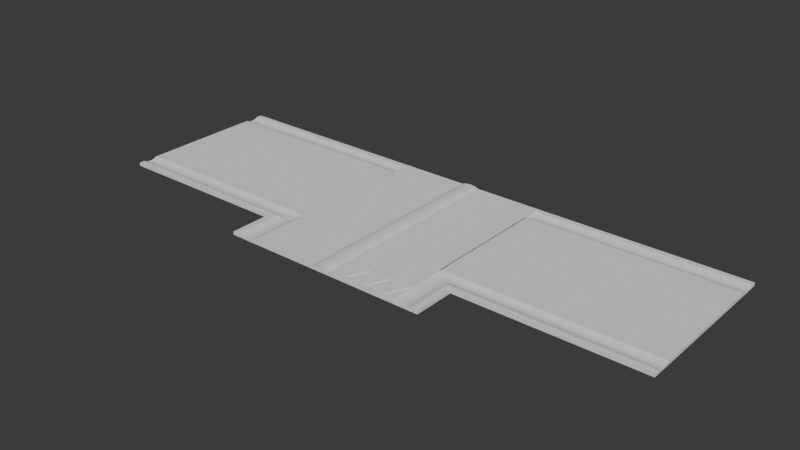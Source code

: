 # Source: HaaientandenModel.blend  (saved by Blender 4.2.66; exported with 4.5.12 LTS)
import bpy
from mathutils import Matrix  # noqa: F401  (used for matrix-valued properties, if any)

bpy.ops.wm.read_factory_settings(use_empty=True)
scene = bpy.context.scene
scene.name = 'Scene'

# ---- collections
col_collection = bpy.data.collections.new('Collection'); scene.collection.children.link(col_collection)

# ---- node groups
ng_smooth_by_angle = bpy.data.node_groups.new('Smooth by Angle', 'GeometryNodeTree')
_s = ng_smooth_by_angle.interface.new_socket(name='Mesh', in_out='OUTPUT', socket_type='NodeSocketGeometry')
_s = ng_smooth_by_angle.interface.new_socket(name='Mesh', in_out='INPUT', socket_type='NodeSocketGeometry')
_s = ng_smooth_by_angle.interface.new_socket(name='Angle', in_out='INPUT', socket_type='NodeSocketFloat')
_s.subtype = 'ANGLE'
_s.default_value = 0.5236
_s.min_value = 0.0
_s.max_value = 3.142
_s.description = 'Maximum face angle for smooth edges'
_s = ng_smooth_by_angle.interface.new_socket(name='Ignore Sharpness', in_out='INPUT', socket_type='NodeSocketBool')
_s.force_non_field = True
ng_smooth_by_angle.description = 'Set the sharpness of mesh edges based on the angle between the neighboring faces'
ng_smooth_by_angle.is_modifier = True
_N = ng_smooth_by_angle.nodes; _L = ng_smooth_by_angle.links
n0 = _N.new('GeometryNodeSetShadeSmooth'); n0.name = 'Set Shade Smooth'; n0.location = (120, -80)
n0.domain = 'EDGE'
n1 = _N.new('GeometryNodeSetShadeSmooth'); n1.name = 'Set Shade Smooth.001'; n1.location = (300, -80)
n2 = _N.new('NodeGroupOutput'); n2.name = 'Group Output'; n2.location = (480, -80)
n3 = _N.new('GeometryNodeInputMeshEdgeAngle'); n3.name = 'Edge Angle'; n3.location = (-440, -240)
n4 = _N.new('NodeGroupInput'); n4.name = 'Group Input'; n4.location = (-80, -80)
n5 = _N.new('GeometryNodeInputEdgeSmooth'); n5.name = 'Is Edge Smooth'; n5.location = (-260, -120)
n6 = _N.new('GeometryNodeInputShadeSmooth'); n6.name = 'Is Shade Smooth'; n6.location = (-440, -397)
n7 = _N.new('FunctionNodeCompare'); n7.name = 'Compare'; n7.location = (-260, -260)
n7.operation = 'LESS_EQUAL'
n7.inputs[6].default_value = (0.0, 0.0, 0.0, 0.0)
n7.inputs[7].default_value = (0.0, 0.0, 0.0, 0.0)
n8 = _N.new('FunctionNodeBooleanMath'); n8.name = 'Boolean Math.001'; n8.location = (-80, -260)
n9 = _N.new('NodeGroupInput'); n9.name = 'Group Input.001'; n9.location = (-440, -329)
n10 = _N.new('NodeGroupInput'); n10.name = 'Group Input.002'; n10.location = (-259, -189)
n11 = _N.new('FunctionNodeBooleanMath'); n11.name = 'Boolean Math'; n11.location = (-80, -149)
n11.operation = 'OR'
n12 = _N.new('FunctionNodeBooleanMath'); n12.name = 'Boolean Math.002'; n12.location = (-260, -380)
n12.operation = 'OR'
n13 = _N.new('NodeGroupInput'); n13.name = 'Group Input.003'; n13.location = (-440, -460)
_L.new(n3.outputs[0], n7.inputs[0])
_L.new(n1.outputs[0], n2.inputs[0])
_L.new(n9.outputs[1], n7.inputs[1])
_L.new(n7.outputs[0], n8.inputs[0])
_L.new(n4.outputs[0], n0.inputs[0])
_L.new(n0.outputs[0], n1.inputs[0])
_L.new(n8.outputs[0], n0.inputs[2])
_L.new(n10.outputs[2], n11.inputs[1])
_L.new(n5.outputs[0], n11.inputs[0])
_L.new(n11.outputs[0], n0.inputs[1])
_L.new(n13.outputs[2], n12.inputs[1])
_L.new(n6.outputs[0], n12.inputs[0])
_L.new(n12.outputs[0], n8.inputs[1])
n2.is_active_output = True
ng_smooth_by_angle_002 = bpy.data.node_groups.new('Smooth by Angle.002', 'GeometryNodeTree')
_s = ng_smooth_by_angle_002.interface.new_socket(name='Mesh', in_out='OUTPUT', socket_type='NodeSocketGeometry')
_s = ng_smooth_by_angle_002.interface.new_socket(name='Mesh', in_out='INPUT', socket_type='NodeSocketGeometry')
_s = ng_smooth_by_angle_002.interface.new_socket(name='Angle', in_out='INPUT', socket_type='NodeSocketFloat')
_s.subtype = 'ANGLE'
_s.default_value = 0.5236
_s.min_value = 0.0
_s.max_value = 3.142
_s.description = 'Maximum face angle for smooth edges'
_s = ng_smooth_by_angle_002.interface.new_socket(name='Ignore Sharpness', in_out='INPUT', socket_type='NodeSocketBool')
_s.force_non_field = True
ng_smooth_by_angle_002.description = 'Set the sharpness of mesh edges based on the angle between the neighboring faces'
ng_smooth_by_angle_002.is_modifier = True
_N = ng_smooth_by_angle_002.nodes; _L = ng_smooth_by_angle_002.links
n0 = _N.new('GeometryNodeSetShadeSmooth'); n0.name = 'Set Shade Smooth'; n0.location = (120, -80)
n0.domain = 'EDGE'
n1 = _N.new('GeometryNodeSetShadeSmooth'); n1.name = 'Set Shade Smooth.001'; n1.location = (300, -80)
n2 = _N.new('NodeGroupOutput'); n2.name = 'Group Output'; n2.location = (480, -80)
n3 = _N.new('GeometryNodeInputMeshEdgeAngle'); n3.name = 'Edge Angle'; n3.location = (-440, -240)
n4 = _N.new('NodeGroupInput'); n4.name = 'Group Input'; n4.location = (-80, -80)
n5 = _N.new('GeometryNodeInputEdgeSmooth'); n5.name = 'Is Edge Smooth'; n5.location = (-260, -120)
n6 = _N.new('GeometryNodeInputShadeSmooth'); n6.name = 'Is Shade Smooth'; n6.location = (-440, -397)
n7 = _N.new('FunctionNodeCompare'); n7.name = 'Compare'; n7.location = (-260, -260)
n7.operation = 'LESS_EQUAL'
n7.inputs[6].default_value = (0.0, 0.0, 0.0, 0.0)
n7.inputs[7].default_value = (0.0, 0.0, 0.0, 0.0)
n8 = _N.new('FunctionNodeBooleanMath'); n8.name = 'Boolean Math.001'; n8.location = (-80, -260)
n9 = _N.new('NodeGroupInput'); n9.name = 'Group Input.001'; n9.location = (-440, -329)
n10 = _N.new('NodeGroupInput'); n10.name = 'Group Input.002'; n10.location = (-259, -189)
n11 = _N.new('FunctionNodeBooleanMath'); n11.name = 'Boolean Math'; n11.location = (-80, -149)
n11.operation = 'OR'
n12 = _N.new('FunctionNodeBooleanMath'); n12.name = 'Boolean Math.002'; n12.location = (-260, -380)
n12.operation = 'OR'
n13 = _N.new('NodeGroupInput'); n13.name = 'Group Input.003'; n13.location = (-440, -460)
_L.new(n3.outputs[0], n7.inputs[0])
_L.new(n1.outputs[0], n2.inputs[0])
_L.new(n9.outputs[1], n7.inputs[1])
_L.new(n7.outputs[0], n8.inputs[0])
_L.new(n4.outputs[0], n0.inputs[0])
_L.new(n0.outputs[0], n1.inputs[0])
_L.new(n8.outputs[0], n0.inputs[2])
_L.new(n10.outputs[2], n11.inputs[1])
_L.new(n5.outputs[0], n11.inputs[0])
_L.new(n11.outputs[0], n0.inputs[1])
_L.new(n13.outputs[2], n12.inputs[1])
_L.new(n6.outputs[0], n12.inputs[0])
_L.new(n12.outputs[0], n8.inputs[1])
n2.is_active_output = True
ng_smooth_by_angle_001 = bpy.data.node_groups.new('Smooth by Angle.001', 'GeometryNodeTree')
_s = ng_smooth_by_angle_001.interface.new_socket(name='Mesh', in_out='OUTPUT', socket_type='NodeSocketGeometry')
_s = ng_smooth_by_angle_001.interface.new_socket(name='Mesh', in_out='INPUT', socket_type='NodeSocketGeometry')
_s = ng_smooth_by_angle_001.interface.new_socket(name='Angle', in_out='INPUT', socket_type='NodeSocketFloat')
_s.subtype = 'ANGLE'
_s.default_value = 0.5236
_s.min_value = 0.0
_s.max_value = 3.142
_s.description = 'Maximum face angle for smooth edges'
_s = ng_smooth_by_angle_001.interface.new_socket(name='Ignore Sharpness', in_out='INPUT', socket_type='NodeSocketBool')
_s.force_non_field = True
ng_smooth_by_angle_001.description = 'Set the sharpness of mesh edges based on the angle between the neighboring faces'
ng_smooth_by_angle_001.is_modifier = True
_N = ng_smooth_by_angle_001.nodes; _L = ng_smooth_by_angle_001.links
n0 = _N.new('GeometryNodeSetShadeSmooth'); n0.name = 'Set Shade Smooth'; n0.location = (120, -80)
n0.domain = 'EDGE'
n1 = _N.new('GeometryNodeSetShadeSmooth'); n1.name = 'Set Shade Smooth.001'; n1.location = (300, -80)
n2 = _N.new('NodeGroupOutput'); n2.name = 'Group Output'; n2.location = (480, -80)
n3 = _N.new('GeometryNodeInputMeshEdgeAngle'); n3.name = 'Edge Angle'; n3.location = (-440, -240)
n4 = _N.new('NodeGroupInput'); n4.name = 'Group Input'; n4.location = (-80, -80)
n5 = _N.new('GeometryNodeInputEdgeSmooth'); n5.name = 'Is Edge Smooth'; n5.location = (-260, -120)
n6 = _N.new('GeometryNodeInputShadeSmooth'); n6.name = 'Is Shade Smooth'; n6.location = (-440, -397)
n7 = _N.new('FunctionNodeCompare'); n7.name = 'Compare'; n7.location = (-260, -260)
n7.operation = 'LESS_EQUAL'
n7.inputs[6].default_value = (0.0, 0.0, 0.0, 0.0)
n7.inputs[7].default_value = (0.0, 0.0, 0.0, 0.0)
n8 = _N.new('FunctionNodeBooleanMath'); n8.name = 'Boolean Math.001'; n8.location = (-80, -260)
n9 = _N.new('NodeGroupInput'); n9.name = 'Group Input.001'; n9.location = (-440, -329)
n10 = _N.new('NodeGroupInput'); n10.name = 'Group Input.002'; n10.location = (-259, -189)
n11 = _N.new('FunctionNodeBooleanMath'); n11.name = 'Boolean Math'; n11.location = (-80, -149)
n11.operation = 'OR'
n12 = _N.new('FunctionNodeBooleanMath'); n12.name = 'Boolean Math.002'; n12.location = (-260, -380)
n12.operation = 'OR'
n13 = _N.new('NodeGroupInput'); n13.name = 'Group Input.003'; n13.location = (-440, -460)
_L.new(n3.outputs[0], n7.inputs[0])
_L.new(n1.outputs[0], n2.inputs[0])
_L.new(n9.outputs[1], n7.inputs[1])
_L.new(n7.outputs[0], n8.inputs[0])
_L.new(n4.outputs[0], n0.inputs[0])
_L.new(n0.outputs[0], n1.inputs[0])
_L.new(n8.outputs[0], n0.inputs[2])
_L.new(n10.outputs[2], n11.inputs[1])
_L.new(n5.outputs[0], n11.inputs[0])
_L.new(n11.outputs[0], n0.inputs[1])
_L.new(n13.outputs[2], n12.inputs[1])
_L.new(n6.outputs[0], n12.inputs[0])
_L.new(n12.outputs[0], n8.inputs[1])
n2.is_active_output = True
ng_smooth_by_angle_003 = bpy.data.node_groups.new('Smooth by Angle.003', 'GeometryNodeTree')
_s = ng_smooth_by_angle_003.interface.new_socket(name='Mesh', in_out='OUTPUT', socket_type='NodeSocketGeometry')
_s = ng_smooth_by_angle_003.interface.new_socket(name='Mesh', in_out='INPUT', socket_type='NodeSocketGeometry')
_s = ng_smooth_by_angle_003.interface.new_socket(name='Angle', in_out='INPUT', socket_type='NodeSocketFloat')
_s.subtype = 'ANGLE'
_s.default_value = 0.5236
_s.min_value = 0.0
_s.max_value = 3.142
_s.description = 'Maximum face angle for smooth edges'
_s = ng_smooth_by_angle_003.interface.new_socket(name='Ignore Sharpness', in_out='INPUT', socket_type='NodeSocketBool')
_s.force_non_field = True
ng_smooth_by_angle_003.description = 'Set the sharpness of mesh edges based on the angle between the neighboring faces'
ng_smooth_by_angle_003.is_modifier = True
_N = ng_smooth_by_angle_003.nodes; _L = ng_smooth_by_angle_003.links
n0 = _N.new('GeometryNodeSetShadeSmooth'); n0.name = 'Set Shade Smooth'; n0.location = (120, -80)
n0.domain = 'EDGE'
n1 = _N.new('GeometryNodeSetShadeSmooth'); n1.name = 'Set Shade Smooth.001'; n1.location = (300, -80)
n2 = _N.new('NodeGroupOutput'); n2.name = 'Group Output'; n2.location = (480, -80)
n3 = _N.new('GeometryNodeInputMeshEdgeAngle'); n3.name = 'Edge Angle'; n3.location = (-440, -240)
n4 = _N.new('NodeGroupInput'); n4.name = 'Group Input'; n4.location = (-80, -80)
n5 = _N.new('GeometryNodeInputEdgeSmooth'); n5.name = 'Is Edge Smooth'; n5.location = (-260, -120)
n6 = _N.new('GeometryNodeInputShadeSmooth'); n6.name = 'Is Shade Smooth'; n6.location = (-440, -397)
n7 = _N.new('FunctionNodeCompare'); n7.name = 'Compare'; n7.location = (-260, -260)
n7.operation = 'LESS_EQUAL'
n7.inputs[6].default_value = (0.0, 0.0, 0.0, 0.0)
n7.inputs[7].default_value = (0.0, 0.0, 0.0, 0.0)
n8 = _N.new('FunctionNodeBooleanMath'); n8.name = 'Boolean Math.001'; n8.location = (-80, -260)
n9 = _N.new('NodeGroupInput'); n9.name = 'Group Input.001'; n9.location = (-440, -329)
n10 = _N.new('NodeGroupInput'); n10.name = 'Group Input.002'; n10.location = (-259, -189)
n11 = _N.new('FunctionNodeBooleanMath'); n11.name = 'Boolean Math'; n11.location = (-80, -149)
n11.operation = 'OR'
n12 = _N.new('FunctionNodeBooleanMath'); n12.name = 'Boolean Math.002'; n12.location = (-260, -380)
n12.operation = 'OR'
n13 = _N.new('NodeGroupInput'); n13.name = 'Group Input.003'; n13.location = (-440, -460)
_L.new(n3.outputs[0], n7.inputs[0])
_L.new(n1.outputs[0], n2.inputs[0])
_L.new(n9.outputs[1], n7.inputs[1])
_L.new(n7.outputs[0], n8.inputs[0])
_L.new(n4.outputs[0], n0.inputs[0])
_L.new(n0.outputs[0], n1.inputs[0])
_L.new(n8.outputs[0], n0.inputs[2])
_L.new(n10.outputs[2], n11.inputs[1])
_L.new(n5.outputs[0], n11.inputs[0])
_L.new(n11.outputs[0], n0.inputs[1])
_L.new(n13.outputs[2], n12.inputs[1])
_L.new(n6.outputs[0], n12.inputs[0])
_L.new(n12.outputs[0], n8.inputs[1])
n2.is_active_output = True

# ---- world
world_world = bpy.data.worlds.new('World'); scene.world = world_world
world_world.use_nodes = True; world_world.node_tree.nodes.clear()
_N = world_world.node_tree.nodes; _L = world_world.node_tree.links
n0 = _N.new('ShaderNodeOutputWorld'); n0.name = 'World Output'; n0.location = (300, 300)
n1 = _N.new('ShaderNodeBackground'); n1.name = 'Background'; n1.location = (10, 300)
n1.inputs[0].default_value = (0.05088, 0.05088, 0.05088, 1.0)
_L.new(n1.outputs[0], n0.inputs[0])
n0.is_active_output = True
world_world.color = (0.05088, 0.05088, 0.05088)
world_world.sun_shadow_jitter_overblur = 0.0

# ---- meshes
me_cube_014 = bpy.data.meshes.new('Cube.014')
me_cube_014.from_pydata([(-1.0, -2.0, -1.389), (-1.0, -2.0, 0.611), (-1.0, 2.0, -1.389), (-1.0, 2.0, 0.611), (1.0, -2.0, -1.389), (1.0, -2.0, 0.611), (1.0, 2.0, -1.389), (1.0, 2.0, 0.611), (0.6, 2.0, -1.389), (0.2, 2.0, -1.389), (-0.2, 2.0, -1.389), (-0.6, 2.0, -1.389), (-0.6, 2.0, 0.611), (-0.2, 2.0, 0.611), (0.2, 2.0, 0.611), (0.6, 2.0, 0.611), (-0.6, -2.0, -1.389), (-0.2, -2.0, -1.389), (0.2, -2.0, -1.389), (0.6, -2.0, -1.389), (0.6, -2.0, 0.611), (0.2, -2.0, 0.611), (-0.2, -2.0, 0.611), (-0.6, -2.0, 0.611), (0.0, 2.0, -1.389), (0.0, -2.0, -1.389), (0.1, -2.0, -1.389), (0.1, 2.0, -1.389), (-0.1, 2.0, -1.389), (-0.1, -2.0, -1.389), (0.05, 2.0, -1.389), (0.05, -2.0, -1.389), (-0.05, -2.0, -1.389), (-0.05, 2.0, -1.389), (-0.15, 2.0, -1.389), (-0.15, -2.0, -1.389), (0.15, -2.0, -1.389), (0.15, 2.0, -1.389)], [], [(0, 1, 3, 2), (8, 15, 7, 6), (6, 7, 5, 4), (16, 23, 1, 0), (27, 37, 9, 8, 6, 4, 19, 18, 36, 26, 31, 25, 32, 29, 35, 17, 16, 0, 2, 11, 10, 34, 28, 33, 24, 30), (13, 12, 3, 1, 23, 22), (4, 5, 20, 19), (19, 20, 21, 18), (21, 22, 17, 35, 29, 32, 25, 31, 26, 36, 18), (17, 22, 23, 16), (2, 3, 12, 11), (11, 12, 13, 10), (9, 14, 15, 8), (13, 14, 9, 37, 27, 30, 24, 33, 28, 34, 10), (21, 14, 13, 22), (15, 14, 21, 20, 5, 7)])
me_cube_014.polygons.foreach_set('use_smooth', [True] * 16)
_uv = me_cube_014.uv_layers.new(name='UVMap')
_uv.uv.foreach_set('vector', [0.375, 0.0, 0.625, 0.0, 0.625, 0.25, 0.375, 0.25, 0.375, 0.45, 0.625, 0.45, 0.625, 0.5, 0.375, 0.5, 0.375, 0.5, 0.625, 0.5, 0.625, 0.75, 0.375, 0.75, 0.375, 0.95, 0.625, 0.95, 0.625, 1.0, 0.375, 1.0, 0.2625, 0.5, 0.2688, 0.5, 0.275, 0.5, 0.325, 0.5, 0.375, 0.5, 0.375, 0.75, 0.325, 0.75, 0.275, 0.75, 0.2687, 0.75, 0.2625, 0.75, 0.2562, 0.75, 0.25, 0.75, 0.2438, 0.75, 0.2375, 0.75, 0.2313, 0.75, 0.225, 0.75, 0.175, 0.75, 0.125, 0.75, 0.125, 0.5, 0.175, 0.5, 0.225, 0.5, 0.2312, 0.5, 0.2375, 0.5, 0.2438, 0.5, 0.25, 0.5, 0.2562, 0.5, 0.775, 0.5, 0.825, 0.5, 0.875, 0.5, 0.875, 0.75, 0.825, 0.75, 0.775, 0.75, 0.375, 0.75, 0.625, 0.75, 0.625, 0.8, 0.375, 0.8, 0.375, 0.8, 0.625, 0.8, 0.625, 0.85, 0.375, 0.85, 0.625, 0.85, 0.625, 0.9, 0.375, 0.9, 0.375, 0.8938, 0.375, 0.8875, 0.375, 0.8813, 0.375, 0.875, 0.375, 0.8687, 0.375, 0.8625, 0.375, 0.8562, 0.375, 0.85, 0.375, 0.9, 0.625, 0.9, 0.625, 0.95, 0.375, 0.95, 0.375, 0.25, 0.625, 0.25, 0.625, 0.3, 0.375, 0.3, 0.375, 0.3, 0.625, 0.3, 0.625, 0.35, 0.375, 0.35, 0.375, 0.4, 0.625, 0.4, 0.625, 0.45, 0.375, 0.45, 0.625, 0.35, 0.625, 0.4, 0.375, 0.4, 0.375, 0.3938, 0.375, 0.3875, 0.375, 0.3812, 0.375, 0.375, 0.375, 0.3688, 0.375, 0.3625, 0.375, 0.3562, 0.375, 0.35, 0.725, 0.75, 0.725, 0.5, 0.625, 0.35, 0.775, 0.75, 0.675, 0.5, 0.725, 0.5, 0.725, 0.75, 0.675, 0.75, 0.625, 0.75, 0.625, 0.5])
me_cube_014.update()
me_cube_016 = bpy.data.meshes.new('Cube.016')
me_cube_016.from_pydata([(-0.1512, -2.0, -0.6946), (-0.1512, -2.0, 1.305), (-0.1512, 2.0, -0.6946), (-0.1512, 2.0, 1.305), (0.09086, 2.0, 1.305), (0.09086, 2.0, -0.6946), (0.09086, -2.0, -0.6946), (0.09086, -2.0, 1.305), (-0.1028, -2.0, 0.4342), (-0.05436, -2.0, 0.03875), (-0.005957, -2.0, 0.03875), (0.04245, -2.0, 0.4342), (0.04245, 2.0, 0.4342), (-0.005957, 2.0, 0.03875), (-0.05436, 2.0, 0.03875), (-0.1028, 2.0, 0.4342), (0.04245, 2.0, -0.6946), (-0.005957, 2.0, -0.6946), (-0.05436, 2.0, -0.6946), (-0.1028, 2.0, -0.6946), (-0.1028, -2.0, -0.6946), (-0.05436, -2.0, -0.6946), (-0.005957, -2.0, -0.6946), (0.04245, -2.0, -0.6946), (0.181, 2.0, 1.305), (0.181, 2.0, -0.6946), (0.181, -2.0, -0.6946), (0.181, -2.0, 1.305)], [], [(2, 0, 1, 3), (4, 7, 27, 24), (16, 12, 4, 5), (11, 23, 6, 7), (5, 6, 23, 16), (1, 0, 20, 8), (8, 20, 21, 9), (9, 21, 22, 10), (10, 22, 23, 11), (2, 3, 15, 19), (19, 15, 14, 18), (18, 14, 13, 17), (17, 13, 12, 16), (12, 11, 7, 4), (3, 1, 8, 15), (15, 8, 9, 14), (14, 9, 10, 13), (13, 10, 11, 12), (5, 4, 24, 25), (7, 6, 26, 27), (19, 20, 0, 2), (18, 21, 20, 19), (17, 22, 21, 18), (16, 23, 22, 17), (25, 26, 6, 5), (24, 27, 26, 25)])
me_cube_016.polygons.foreach_set('use_smooth', [True] * 26)
_uv = me_cube_016.uv_layers.new(name='UVMap')
_uv.uv.foreach_set('vector', [0.375, 0.5, 0.375, 0.75, 0.625, 0.75, 0.625, 0.5, 0.625, 0.5, 0.625, 0.75, 0.625, 0.75, 0.625, 0.5, 0.375, 0.5, 0.625, 0.5, 0.625, 0.5, 0.375, 0.5, 0.625, 0.75, 0.375, 0.75, 0.375, 0.75, 0.625, 0.75, 0.375, 0.5, 0.375, 0.75, 0.375, 0.75, 0.375, 0.5, 0.625, 0.75, 0.375, 0.75, 0.375, 0.75, 0.625, 0.75, 0.625, 0.75, 0.375, 0.75, 0.375, 0.75, 0.625, 0.75, 0.625, 0.75, 0.375, 0.75, 0.375, 0.75, 0.625, 0.75, 0.625, 0.75, 0.375, 0.75, 0.375, 0.75, 0.625, 0.75, 0.375, 0.5, 0.625, 0.5, 0.625, 0.5, 0.375, 0.5, 0.375, 0.5, 0.625, 0.5, 0.625, 0.5, 0.375, 0.5, 0.375, 0.5, 0.625, 0.5, 0.625, 0.5, 0.375, 0.5, 0.375, 0.5, 0.625, 0.5, 0.625, 0.5, 0.375, 0.5, 0.625, 0.5, 0.625, 0.75, 0.625, 0.75, 0.625, 0.5, 0.625, 0.5, 0.625, 0.75, 0.625, 0.75, 0.625, 0.5, 0.625, 0.5, 0.625, 0.75, 0.625, 0.75, 0.625, 0.5, 0.625, 0.5, 0.625, 0.75, 0.625, 0.75, 0.625, 0.5, 0.625, 0.5, 0.625, 0.75, 0.625, 0.75, 0.625, 0.5, 0.375, 0.5, 0.625, 0.5, 0.625, 0.5, 0.375, 0.5, 0.625, 0.75, 0.375, 0.75, 0.375, 0.75, 0.625, 0.75, 0.375, 0.5, 0.375, 0.75, 0.375, 0.75, 0.375, 0.5, 0.375, 0.5, 0.375, 0.75, 0.375, 0.75, 0.375, 0.5, 0.375, 0.5, 0.375, 0.75, 0.375, 0.75, 0.375, 0.5, 0.375, 0.5, 0.375, 0.75, 0.375, 0.75, 0.375, 0.5, 0.375, 0.5, 0.375, 0.75, 0.375, 0.75, 0.375, 0.5, 0.625, 0.5, 0.625, 0.75, 0.375, 0.75, 0.375, 0.5])
me_cube_016.update()
me_cube_017 = bpy.data.meshes.new('Cube.017')
me_cube_017.from_pydata([(-0.1512, -2.0, -0.6946), (-0.1512, -2.0, 1.305), (-0.1512, 2.0, -0.6946), (-0.1512, 2.0, 1.305), (0.09086, 2.0, 1.305), (0.09086, 2.0, -0.6946), (0.09086, -2.0, -0.6946), (0.09086, -2.0, 1.305), (-0.1028, -2.0, 1.152), (-0.05436, -2.0, 1.187), (-0.005957, -2.0, 1.187), (0.04245, -2.0, 1.152), (0.04245, 2.0, 0.4342), (-0.005957, 2.0, 0.03875), (-0.05436, 2.0, 0.03875), (-0.1028, 2.0, 0.4342), (0.04245, 2.0, -0.6946), (-0.005957, 2.0, -0.6946), (-0.05436, 2.0, -0.6946), (-0.1028, 2.0, -0.6946), (-0.1028, -2.0, -0.6946), (-0.05436, -2.0, -0.6946), (-0.005957, -2.0, -0.6946), (0.04245, -2.0, -0.6946), (0.181, 2.0, 1.305), (0.181, 2.0, -0.6946), (0.181, -2.0, -0.6946), (0.181, -2.0, 1.305), (-0.005957, -1.623, -0.6946), (-0.05436, -1.623, -0.6946), (-0.1028, -1.623, -0.6946), (-0.1512, -1.623, -0.6946), (-0.1512, -1.623, 1.305), (-0.1028, -1.623, 0.4342), (-0.05436, -1.623, 0.03875), (-0.005957, -1.623, 0.03875), (0.04245, -1.623, 0.4342), (0.09086, -1.623, 1.305), (0.181, -1.623, 1.168), (0.181, -1.623, -0.6946), (0.09086, -1.623, -0.6946), (0.04245, -1.623, -0.6946), (-0.05436, -1.811, -0.6946), (-0.1028, -1.811, -0.6946), (-0.1512, -1.811, -0.6946), (-0.1512, -1.811, 1.305), (-0.1028, -1.811, 0.4342), (-0.05436, -1.811, 0.03875), (-0.005957, -1.811, 0.03875), (0.04245, -1.811, -0.3113), (0.09086, -1.811, -0.2876), (0.181, -1.811, -0.2876), (0.181, -1.811, -0.6946), (0.09086, -1.811, -0.6946), (0.04245, -1.811, -0.6946), (-0.005957, -1.811, -0.6946), (-0.005957, -1.717, -0.6946), (-0.05436, -1.717, -0.6946), (-0.1028, -1.717, -0.6946), (-0.1512, -1.717, -0.6946), (-0.1512, -1.717, 1.305), (-0.1028, -1.717, 0.4342), (-0.05436, -1.717, 0.03875), (-0.005957, -1.717, 0.03875), (0.04245, -1.717, 0.06144), (0.09086, -1.717, 0.1661), (0.181, -1.717, -0.042), (0.181, -1.717, -0.6946), (0.09086, -1.717, -0.6946), (0.04245, -1.717, -0.6946), (-0.05436, -1.906, -0.6946), (-0.1028, -1.906, -0.6946), (-0.1512, -1.906, -0.6946), (-0.1512, -1.906, 1.305), (-0.1028, -1.906, 0.4342), (-0.05436, -1.906, 0.03875), (-0.005957, -1.906, 0.03875), (0.04245, -1.906, 0.06144), (0.09086, -1.906, 0.2787), (0.181, -1.906, 0.2787), (0.181, -1.906, -0.6946), (0.09086, -1.906, -0.6946), (0.04245, -1.906, -0.6946), (-0.005957, -1.906, -0.6946)], [], [(72, 0, 1, 73), (78, 7, 27, 79), (16, 12, 4, 5), (11, 23, 6, 7), (81, 6, 23, 82), (1, 0, 20, 8), (8, 20, 21, 9), (9, 21, 22, 10), (10, 22, 23, 11), (2, 3, 15, 19), (19, 15, 14, 18), (18, 14, 13, 17), (17, 13, 12, 16), (77, 11, 7, 78), (73, 1, 8, 74), (74, 8, 9, 75), (75, 9, 10, 76), (76, 10, 11, 77), (5, 4, 24, 25), (7, 6, 26, 27), (71, 20, 0, 72), (70, 21, 20, 71), (83, 22, 21, 70), (82, 23, 22, 83), (80, 26, 6, 81), (79, 27, 26, 80), (24, 38, 39, 25), (25, 39, 40, 5), (16, 41, 28, 17), (17, 28, 29, 18), (18, 29, 30, 19), (19, 30, 31, 2), (13, 35, 36, 12), (14, 34, 35, 13), (15, 33, 34, 14), (3, 32, 33, 15), (12, 36, 37, 4), (5, 40, 41, 16), (4, 37, 38, 24), (2, 31, 32, 3), (66, 51, 52, 67), (67, 52, 53, 68), (69, 54, 55, 56), (56, 55, 42, 57), (57, 42, 43, 58), (58, 43, 44, 59), (63, 48, 49, 64), (62, 47, 48, 63), (61, 46, 47, 62), (60, 45, 46, 61), (64, 49, 50, 65), (68, 53, 54, 69), (65, 50, 51, 66), (59, 44, 45, 60), (31, 59, 60, 32), (37, 65, 66, 38), (40, 68, 69, 41), (36, 64, 65, 37), (32, 60, 61, 33), (33, 61, 62, 34), (34, 62, 63, 35), (35, 63, 64, 36), (30, 58, 59, 31), (29, 57, 58, 30), (28, 56, 57, 29), (41, 69, 56, 28), (39, 67, 68, 40), (38, 66, 67, 39), (51, 79, 80, 52), (52, 80, 81, 53), (54, 82, 83, 55), (55, 83, 70, 42), (42, 70, 71, 43), (43, 71, 72, 44), (48, 76, 77, 49), (47, 75, 76, 48), (46, 74, 75, 47), (45, 73, 74, 46), (49, 77, 78, 50), (53, 81, 82, 54), (50, 78, 79, 51), (44, 72, 73, 45)])
me_cube_017.polygons.foreach_set('use_smooth', [True] * 82)
_uv = me_cube_017.uv_layers.new(name='UVMap')
_uv.uv.foreach_set('vector', [0.375, 0.7441, 0.375, 0.75, 0.625, 0.75, 0.625, 0.7441, 0.625, 0.7441, 0.625, 0.75, 0.625, 0.75, 0.625, 0.7441, 0.375, 0.5, 0.625, 0.5, 0.625, 0.5, 0.375, 0.5, 0.625, 0.75, 0.375, 0.75, 0.375, 0.75, 0.625, 0.75, 0.375, 0.7441, 0.375, 0.75, 0.375, 0.75, 0.375, 0.7441, 0.625, 0.75, 0.375, 0.75, 0.375, 0.75, 0.625, 0.75, 0.625, 0.75, 0.375, 0.75, 0.375, 0.75, 0.625, 0.75, 0.625, 0.75, 0.375, 0.75, 0.375, 0.75, 0.625, 0.75, 0.625, 0.75, 0.375, 0.75, 0.375, 0.75, 0.625, 0.75, 0.375, 0.5, 0.625, 0.5, 0.625, 0.5, 0.375, 0.5, 0.375, 0.5, 0.625, 0.5, 0.625, 0.5, 0.375, 0.5, 0.375, 0.5, 0.625, 0.5, 0.625, 0.5, 0.375, 0.5, 0.375, 0.5, 0.625, 0.5, 0.625, 0.5, 0.375, 0.5, 0.625, 0.7441, 0.625, 0.75, 0.625, 0.75, 0.625, 0.7441, 0.625, 0.7441, 0.625, 0.75, 0.625, 0.75, 0.625, 0.7441, 0.625, 0.7441, 0.625, 0.75, 0.625, 0.75, 0.625, 0.7441, 0.625, 0.7441, 0.625, 0.75, 0.625, 0.75, 0.625, 0.7441, 0.625, 0.7441, 0.625, 0.75, 0.625, 0.75, 0.625, 0.7441, 0.375, 0.5, 0.625, 0.5, 0.625, 0.5, 0.375, 0.5, 0.625, 0.75, 0.375, 0.75, 0.375, 0.75, 0.625, 0.75, 0.375, 0.7441, 0.375, 0.75, 0.375, 0.75, 0.375, 0.7441, 0.375, 0.7441, 0.375, 0.75, 0.375, 0.75, 0.375, 0.7441, 0.375, 0.7441, 0.375, 0.75, 0.375, 0.75, 0.375, 0.7441, 0.375, 0.7441, 0.375, 0.75, 0.375, 0.75, 0.375, 0.7441, 0.375, 0.7441, 0.375, 0.75, 0.375, 0.75, 0.375, 0.7441, 0.625, 0.7441, 0.625, 0.75, 0.375, 0.75, 0.375, 0.7441, 0.625, 0.5, 0.625, 0.7264, 0.375, 0.7264, 0.375, 0.5, 0.375, 0.5, 0.375, 0.7264, 0.375, 0.7264, 0.375, 0.5, 0.375, 0.5, 0.375, 0.7264, 0.375, 0.7264, 0.375, 0.5, 0.375, 0.5, 0.375, 0.7264, 0.375, 0.7264, 0.375, 0.5, 0.375, 0.5, 0.375, 0.7264, 0.375, 0.7264, 0.375, 0.5, 0.375, 0.5, 0.375, 0.7264, 0.375, 0.7264, 0.375, 0.5, 0.625, 0.5, 0.625, 0.7264, 0.625, 0.7264, 0.625, 0.5, 0.625, 0.5, 0.625, 0.7264, 0.625, 0.7264, 0.625, 0.5, 0.625, 0.5, 0.625, 0.7264, 0.625, 0.7264, 0.625, 0.5, 0.625, 0.5, 0.625, 0.7264, 0.625, 0.7264, 0.625, 0.5, 0.625, 0.5, 0.625, 0.7264, 0.625, 0.7264, 0.625, 0.5, 0.375, 0.5, 0.375, 0.7264, 0.375, 0.7264, 0.375, 0.5, 0.625, 0.5, 0.625, 0.7264, 0.625, 0.7264, 0.625, 0.5, 0.375, 0.5, 0.375, 0.7264, 0.625, 0.7264, 0.625, 0.5, 0.625, 0.7323, 0.625, 0.7382, 0.375, 0.7382, 0.375, 0.7323, 0.375, 0.7323, 0.375, 0.7382, 0.375, 0.7382, 0.375, 0.7323, 0.375, 0.7323, 0.375, 0.7382, 0.375, 0.7382, 0.375, 0.7323, 0.375, 0.7323, 0.375, 0.7382, 0.375, 0.7382, 0.375, 0.7323, 0.375, 0.7323, 0.375, 0.7382, 0.375, 0.7382, 0.375, 0.7323, 0.375, 0.7323, 0.375, 0.7382, 0.375, 0.7382, 0.375, 0.7323, 0.625, 0.7323, 0.625, 0.7382, 0.625, 0.7382, 0.625, 0.7323, 0.625, 0.7323, 0.625, 0.7382, 0.625, 0.7382, 0.625, 0.7323, 0.625, 0.7323, 0.625, 0.7382, 0.625, 0.7382, 0.625, 0.7323, 0.625, 0.7323, 0.625, 0.7382, 0.625, 0.7382, 0.625, 0.7323, 0.625, 0.7323, 0.625, 0.7382, 0.625, 0.7382, 0.625, 0.7323, 0.375, 0.7323, 0.375, 0.7382, 0.375, 0.7382, 0.375, 0.7323, 0.625, 0.7323, 0.625, 0.7382, 0.625, 0.7382, 0.625, 0.7323, 0.375, 0.7323, 0.375, 0.7382, 0.625, 0.7382, 0.625, 0.7323, 0.375, 0.7264, 0.375, 0.7323, 0.625, 0.7323, 0.625, 0.7264, 0.625, 0.7264, 0.625, 0.7323, 0.625, 0.7323, 0.625, 0.7264, 0.375, 0.7264, 0.375, 0.7323, 0.375, 0.7323, 0.375, 0.7264, 0.625, 0.7264, 0.625, 0.7323, 0.625, 0.7323, 0.625, 0.7264, 0.625, 0.7264, 0.625, 0.7323, 0.625, 0.7323, 0.625, 0.7264, 0.625, 0.7264, 0.625, 0.7323, 0.625, 0.7323, 0.625, 0.7264, 0.625, 0.7264, 0.625, 0.7323, 0.625, 0.7323, 0.625, 0.7264, 0.625, 0.7264, 0.625, 0.7323, 0.625, 0.7323, 0.625, 0.7264, 0.375, 0.7264, 0.375, 0.7323, 0.375, 0.7323, 0.375, 0.7264, 0.375, 0.7264, 0.375, 0.7323, 0.375, 0.7323, 0.375, 0.7264, 0.375, 0.7264, 0.375, 0.7323, 0.375, 0.7323, 0.375, 0.7264, 0.375, 0.7264, 0.375, 0.7323, 0.375, 0.7323, 0.375, 0.7264, 0.375, 0.7264, 0.375, 0.7323, 0.375, 0.7323, 0.375, 0.7264, 0.625, 0.7264, 0.625, 0.7323, 0.375, 0.7323, 0.375, 0.7264, 0.625, 0.7382, 0.625, 0.7441, 0.375, 0.7441, 0.375, 0.7382, 0.375, 0.7382, 0.375, 0.7441, 0.375, 0.7441, 0.375, 0.7382, 0.375, 0.7382, 0.375, 0.7441, 0.375, 0.7441, 0.375, 0.7382, 0.375, 0.7382, 0.375, 0.7441, 0.375, 0.7441, 0.375, 0.7382, 0.375, 0.7382, 0.375, 0.7441, 0.375, 0.7441, 0.375, 0.7382, 0.375, 0.7382, 0.375, 0.7441, 0.375, 0.7441, 0.375, 0.7382, 0.625, 0.7382, 0.625, 0.7441, 0.625, 0.7441, 0.625, 0.7382, 0.625, 0.7382, 0.625, 0.7441, 0.625, 0.7441, 0.625, 0.7382, 0.625, 0.7382, 0.625, 0.7441, 0.625, 0.7441, 0.625, 0.7382, 0.625, 0.7382, 0.625, 0.7441, 0.625, 0.7441, 0.625, 0.7382, 0.625, 0.7382, 0.625, 0.7441, 0.625, 0.7441, 0.625, 0.7382, 0.375, 0.7382, 0.375, 0.7441, 0.375, 0.7441, 0.375, 0.7382, 0.625, 0.7382, 0.625, 0.7441, 0.625, 0.7441, 0.625, 0.7382, 0.375, 0.7382, 0.375, 0.7441, 0.625, 0.7441, 0.625, 0.7382])
me_cube_017.update()
me_cube_019 = bpy.data.meshes.new('Cube.019')
me_cube_019.from_pydata([(-0.1512, -2.0, -0.6946), (-0.1512, -2.0, 1.305), (-0.1512, -1.2, -0.6946), (-0.1512, -1.2, 1.305), (0.09086, -1.2, 1.305), (0.09086, -1.2, -0.6946), (0.09086, -2.0, -0.6946), (0.09086, -2.0, 1.305), (-0.1028, -2.0, 0.4342), (-0.05436, -2.0, 0.03875), (-0.005957, -2.0, 0.03875), (0.04245, -2.0, 0.4342), (0.04245, -1.2, 0.4342), (-0.005957, -1.2, 0.03875), (-0.05436, -1.2, 0.03875), (-0.1028, -1.2, 0.4342), (0.04245, -1.2, -0.6946), (-0.005957, -1.2, -0.6946), (-0.05436, -1.2, -0.6946), (-0.1028, -1.2, -0.6946), (-0.1028, -2.0, -0.6946), (-0.05436, -2.0, -0.6946), (-0.005957, -2.0, -0.6946), (0.04245, -2.0, -0.6946), (0.181, -1.2, 1.305), (0.181, -1.2, -0.6946), (0.181, -2.0, -0.6946), (0.181, -2.0, 1.305)], [], [(1, 3, 2, 0), (16, 12, 4, 5), (11, 23, 6, 7), (23, 16, 5, 6), (0, 2, 19, 20), (20, 19, 18, 21), (21, 18, 17, 22), (1, 0, 20, 8), (8, 20, 21, 9), (9, 21, 22, 10), (10, 22, 23, 11), (2, 3, 15, 19), (19, 15, 14, 18), (18, 14, 13, 17), (17, 13, 12, 16), (5, 4, 24, 25), (7, 6, 26, 27), (22, 17, 16, 23), (27, 24, 4, 7), (7, 4, 12, 11), (8, 15, 3, 1), (9, 14, 15, 8), (10, 13, 14, 9), (11, 12, 13, 10), (26, 25, 24, 27), (6, 5, 25, 26)])
me_cube_019.polygons.foreach_set('use_smooth', [True] * 26)
_uv = me_cube_019.uv_layers.new(name='UVMap')
_uv.uv.foreach_set('vector', [0.625, 0.75, 0.625, 0.5, 0.375, 0.5, 0.375, 0.75, 0.375, 0.5, 0.625, 0.5, 0.625, 0.5, 0.375, 0.5, 0.625, 0.75, 0.375, 0.75, 0.375, 0.75, 0.625, 0.75, 0.375, 0.75, 0.375, 0.5, 0.375, 0.5, 0.375, 0.75, 0.375, 0.75, 0.375, 0.5, 0.375, 0.5, 0.375, 0.75, 0.375, 0.75, 0.375, 0.5, 0.375, 0.5, 0.375, 0.75, 0.375, 0.75, 0.375, 0.5, 0.375, 0.5, 0.375, 0.75, 0.625, 0.75, 0.375, 0.75, 0.375, 0.75, 0.625, 0.75, 0.625, 0.75, 0.375, 0.75, 0.375, 0.75, 0.625, 0.75, 0.625, 0.75, 0.375, 0.75, 0.375, 0.75, 0.625, 0.75, 0.625, 0.75, 0.375, 0.75, 0.375, 0.75, 0.625, 0.75, 0.375, 0.5, 0.625, 0.5, 0.625, 0.5, 0.375, 0.5, 0.375, 0.5, 0.625, 0.5, 0.625, 0.5, 0.375, 0.5, 0.375, 0.5, 0.625, 0.5, 0.625, 0.5, 0.375, 0.5, 0.375, 0.5, 0.625, 0.5, 0.625, 0.5, 0.375, 0.5, 0.375, 0.5, 0.625, 0.5, 0.625, 0.5, 0.375, 0.5, 0.625, 0.75, 0.375, 0.75, 0.375, 0.75, 0.625, 0.75, 0.375, 0.75, 0.375, 0.5, 0.375, 0.5, 0.375, 0.75, 0.625, 0.75, 0.625, 0.5, 0.625, 0.5, 0.625, 0.75, 0.625, 0.75, 0.625, 0.5, 0.625, 0.5, 0.625, 0.75, 0.625, 0.75, 0.625, 0.5, 0.625, 0.5, 0.625, 0.75, 0.625, 0.75, 0.625, 0.5, 0.625, 0.5, 0.625, 0.75, 0.625, 0.75, 0.625, 0.5, 0.625, 0.5, 0.625, 0.75, 0.625, 0.75, 0.625, 0.5, 0.625, 0.5, 0.625, 0.75, 0.375, 0.75, 0.375, 0.5, 0.625, 0.5, 0.625, 0.75, 0.375, 0.75, 0.375, 0.5, 0.375, 0.5, 0.375, 0.75])
me_cube_019.update()
me_cube_020 = bpy.data.meshes.new('Cube.020')
me_cube_020.from_pydata([(-0.1, -1.0, -1.0), (-0.1, -1.0, 1.0), (-1.0, 1.0, -1.0), (-1.0, 1.0, 1.0), (0.1, -1.0, -1.0), (0.1, -1.0, 1.0), (1.0, 1.0, -1.0), (1.0, 1.0, 1.0)], [], [(0, 1, 3, 2), (2, 3, 7, 6), (6, 7, 5, 4), (4, 5, 1, 0), (2, 6, 4, 0), (7, 3, 1, 5)])
_uv = me_cube_020.uv_layers.new(name='UVMap')
_uv.uv.foreach_set('vector', [0.375, 0.0, 0.625, 0.0, 0.625, 0.25, 0.375, 0.25, 0.375, 0.25, 0.625, 0.25, 0.625, 0.5, 0.375, 0.5, 0.375, 0.5, 0.625, 0.5, 0.625, 0.75, 0.375, 0.75, 0.375, 0.75, 0.625, 0.75, 0.625, 1.0, 0.375, 1.0, 0.125, 0.5, 0.375, 0.5, 0.375, 0.75, 0.125, 0.75, 0.625, 0.5, 0.875, 0.5, 0.875, 0.75, 0.625, 0.75])
me_cube_020.update()
me_cube_021 = bpy.data.meshes.new('Cube.021')
me_cube_021.from_pydata([(-0.1, -1.0, -1.0), (-0.1, -1.0, 1.0), (-1.0, 1.0, -1.0), (-1.0, 1.0, 1.0), (0.1, -1.0, -1.0), (0.1, -1.0, 1.0), (1.0, 1.0, -1.0), (1.0, 1.0, 1.0)], [], [(0, 1, 3, 2), (2, 3, 7, 6), (6, 7, 5, 4), (4, 5, 1, 0), (2, 6, 4, 0), (7, 3, 1, 5)])
_uv = me_cube_021.uv_layers.new(name='UVMap')
_uv.uv.foreach_set('vector', [0.375, 0.0, 0.625, 0.0, 0.625, 0.25, 0.375, 0.25, 0.375, 0.25, 0.625, 0.25, 0.625, 0.5, 0.375, 0.5, 0.375, 0.5, 0.625, 0.5, 0.625, 0.75, 0.375, 0.75, 0.375, 0.75, 0.625, 0.75, 0.625, 1.0, 0.375, 1.0, 0.125, 0.5, 0.375, 0.5, 0.375, 0.75, 0.125, 0.75, 0.625, 0.5, 0.875, 0.5, 0.875, 0.75, 0.625, 0.75])
me_cube_021.update()
me_cube_022 = bpy.data.meshes.new('Cube.022')
me_cube_022.from_pydata([(-0.1, -1.0, -1.0), (-0.1, -1.0, 1.0), (-1.0, 1.0, -1.0), (-1.0, 1.0, 1.0), (0.1, -1.0, -1.0), (0.1, -1.0, 1.0), (1.0, 1.0, -1.0), (1.0, 1.0, 1.0)], [], [(0, 1, 3, 2), (2, 3, 7, 6), (6, 7, 5, 4), (4, 5, 1, 0), (2, 6, 4, 0), (7, 3, 1, 5)])
_uv = me_cube_022.uv_layers.new(name='UVMap')
_uv.uv.foreach_set('vector', [0.375, 0.0, 0.625, 0.0, 0.625, 0.25, 0.375, 0.25, 0.375, 0.25, 0.625, 0.25, 0.625, 0.5, 0.375, 0.5, 0.375, 0.5, 0.625, 0.5, 0.625, 0.75, 0.375, 0.75, 0.375, 0.75, 0.625, 0.75, 0.625, 1.0, 0.375, 1.0, 0.125, 0.5, 0.375, 0.5, 0.375, 0.75, 0.125, 0.75, 0.625, 0.5, 0.875, 0.5, 0.875, 0.75, 0.625, 0.75])
me_cube_022.update()
me_cube_006 = bpy.data.meshes.new('Cube.006')
me_cube_006.from_pydata([(-0.2, 2.0, -1.124), (0.2, 2.0, -1.124), (0.2, -2.0, -1.124), (-0.2, -2.0, -1.124), (0.0, 2.0, 0.7369), (0.0, -2.0, 0.7369), (0.1, 2.0, 0.3669), (0.1, -2.0, 0.3669), (-0.1, -2.0, 0.3669), (-0.1, 2.0, 0.3669), (0.05, -2.0, 0.6293), (0.05, 2.0, 0.6293), (-0.05, 2.0, 0.6293), (-0.05, -2.0, 0.6293), (-0.15, -2.0, -0.2409), (-0.15, 2.0, -0.2409), (0.15, 2.0, -0.2409), (0.15, -2.0, -0.2409)], [], [(1, 16, 17, 2), (15, 14, 8, 9), (12, 13, 5, 4), (11, 10, 7, 6), (9, 8, 13, 12), (6, 7, 17, 16), (4, 5, 10, 11), (0, 3, 14, 15)])
me_cube_006.polygons.foreach_set('use_smooth', [True] * 8)
_uv = me_cube_006.uv_layers.new(name='UVMap')
_uv.uv.foreach_set('vector', [0.725, 0.5, 0.7312, 0.5, 0.7313, 0.75, 0.725, 0.75, 0.7687, 0.5, 0.7687, 0.75, 0.7625, 0.75, 0.7625, 0.5, 0.7562, 0.5, 0.7563, 0.75, 0.75, 0.75, 0.75, 0.5, 0.7437, 0.5, 0.7437, 0.75, 0.7375, 0.75, 0.7375, 0.5, 0.7625, 0.5, 0.7625, 0.75, 0.7563, 0.75, 0.7562, 0.5, 0.7375, 0.5, 0.7375, 0.75, 0.7313, 0.75, 0.7312, 0.5, 0.75, 0.5, 0.75, 0.75, 0.7437, 0.75, 0.7437, 0.5, 0.775, 0.5, 0.775, 0.75, 0.7687, 0.75, 0.7687, 0.5])
me_cube_006.update()
me_cube_007 = bpy.data.meshes.new('Cube.007')
me_cube_007.from_pydata([(-1.0, -2.0, -1.389), (-1.0, -2.0, 0.611), (-1.0, 2.0, -1.389), (-1.0, 2.0, 0.611), (1.0, -2.0, -1.389), (1.0, -2.0, 0.611), (1.0, 2.0, -1.389), (1.0, 2.0, 0.611)], [], [(0, 1, 3, 2), (6, 7, 5, 4), (3, 7, 6, 2), (6, 4, 0, 2), (5, 1, 0, 4), (7, 3, 1, 5)])
me_cube_007.polygons.foreach_set('use_smooth', [True] * 6)
_uv = me_cube_007.uv_layers.new(name='UVMap')
_uv.uv.foreach_set('vector', [0.375, 0.0, 0.625, 0.0, 0.625, 0.25, 0.375, 0.25, 0.375, 0.5, 0.625, 0.5, 0.625, 0.75, 0.375, 0.75, 0.625, 0.25, 0.625, 0.5, 0.375, 0.5, 0.375, 0.25, 0.375, 0.5, 0.375, 0.75, 0.125, 0.75, 0.125, 0.5, 0.625, 0.75, 0.625, 1.0, 0.375, 1.0, 0.375, 0.75, 0.625, 0.5, 0.875, 0.5, 0.875, 0.75, 0.625, 0.75])
me_cube_007.update()
me_cube_008 = bpy.data.meshes.new('Cube.008')
me_cube_008.from_pydata([(-0.1512, -2.0, -0.6946), (-0.1512, -2.0, 1.305), (-0.1512, 2.0, -0.6946), (-0.1512, 2.0, 1.305), (0.09086, 2.0, 1.305), (0.09086, 2.0, -0.6946), (0.09086, -2.0, -0.6946), (0.09086, -2.0, 1.305), (-0.1028, -2.0, 0.4342), (-0.05436, -2.0, 0.03875), (-0.005957, -2.0, 0.03875), (0.04245, -2.0, 0.4342), (0.04245, 2.0, 0.4342), (-0.005957, 2.0, 0.03875), (-0.05436, 2.0, 0.03875), (-0.1028, 2.0, 0.4342), (0.04245, 2.0, -0.6946), (-0.005957, 2.0, -0.6946), (-0.05436, 2.0, -0.6946), (-0.1028, 2.0, -0.6946), (-0.1028, -2.0, -0.6946), (-0.05436, -2.0, -0.6946), (-0.005957, -2.0, -0.6946), (0.04245, -2.0, -0.6946), (0.181, 2.0, 1.305), (0.181, 2.0, -0.6946), (0.181, -2.0, -0.6946), (0.181, -2.0, 1.305)], [], [(2, 0, 1, 3), (4, 7, 27, 24), (16, 12, 4, 5), (11, 23, 6, 7), (5, 6, 23, 16), (1, 0, 20, 8), (8, 20, 21, 9), (9, 21, 22, 10), (10, 22, 23, 11), (2, 3, 15, 19), (19, 15, 14, 18), (18, 14, 13, 17), (17, 13, 12, 16), (12, 11, 7, 4), (3, 1, 8, 15), (15, 8, 9, 14), (14, 9, 10, 13), (13, 10, 11, 12), (5, 4, 24, 25), (7, 6, 26, 27), (19, 20, 0, 2), (18, 21, 20, 19), (17, 22, 21, 18), (16, 23, 22, 17), (25, 26, 6, 5), (24, 27, 26, 25)])
me_cube_008.polygons.foreach_set('use_smooth', [True] * 26)
_uv = me_cube_008.uv_layers.new(name='UVMap')
_uv.uv.foreach_set('vector', [0.375, 0.5, 0.375, 0.75, 0.625, 0.75, 0.625, 0.5, 0.625, 0.5, 0.625, 0.75, 0.625, 0.75, 0.625, 0.5, 0.375, 0.5, 0.625, 0.5, 0.625, 0.5, 0.375, 0.5, 0.625, 0.75, 0.375, 0.75, 0.375, 0.75, 0.625, 0.75, 0.375, 0.5, 0.375, 0.75, 0.375, 0.75, 0.375, 0.5, 0.625, 0.75, 0.375, 0.75, 0.375, 0.75, 0.625, 0.75, 0.625, 0.75, 0.375, 0.75, 0.375, 0.75, 0.625, 0.75, 0.625, 0.75, 0.375, 0.75, 0.375, 0.75, 0.625, 0.75, 0.625, 0.75, 0.375, 0.75, 0.375, 0.75, 0.625, 0.75, 0.375, 0.5, 0.625, 0.5, 0.625, 0.5, 0.375, 0.5, 0.375, 0.5, 0.625, 0.5, 0.625, 0.5, 0.375, 0.5, 0.375, 0.5, 0.625, 0.5, 0.625, 0.5, 0.375, 0.5, 0.375, 0.5, 0.625, 0.5, 0.625, 0.5, 0.375, 0.5, 0.625, 0.5, 0.625, 0.75, 0.625, 0.75, 0.625, 0.5, 0.625, 0.5, 0.625, 0.75, 0.625, 0.75, 0.625, 0.5, 0.625, 0.5, 0.625, 0.75, 0.625, 0.75, 0.625, 0.5, 0.625, 0.5, 0.625, 0.75, 0.625, 0.75, 0.625, 0.5, 0.625, 0.5, 0.625, 0.75, 0.625, 0.75, 0.625, 0.5, 0.375, 0.5, 0.625, 0.5, 0.625, 0.5, 0.375, 0.5, 0.625, 0.75, 0.375, 0.75, 0.375, 0.75, 0.625, 0.75, 0.375, 0.5, 0.375, 0.75, 0.375, 0.75, 0.375, 0.5, 0.375, 0.5, 0.375, 0.75, 0.375, 0.75, 0.375, 0.5, 0.375, 0.5, 0.375, 0.75, 0.375, 0.75, 0.375, 0.5, 0.375, 0.5, 0.375, 0.75, 0.375, 0.75, 0.375, 0.5, 0.375, 0.5, 0.375, 0.75, 0.375, 0.75, 0.375, 0.5, 0.625, 0.5, 0.625, 0.75, 0.375, 0.75, 0.375, 0.5])
me_cube_008.update()
me_cube_009 = bpy.data.meshes.new('Cube.009')
me_cube_009.from_pydata([(-0.1512, -2.0, -0.6946), (-0.1512, -2.0, 1.305), (-0.1512, 2.0, -0.6946), (-0.1512, 2.0, 1.305), (0.09086, 2.0, 1.305), (0.09086, 2.0, -0.6946), (0.09086, -2.0, -0.6946), (0.09086, -2.0, 1.305), (-0.1028, -2.0, 1.152), (-0.05436, -2.0, 1.187), (-0.005957, -2.0, 1.187), (0.04245, -2.0, 1.152), (0.04245, 2.0, 0.4342), (-0.005957, 2.0, 0.03875), (-0.05436, 2.0, 0.03875), (-0.1028, 2.0, 0.4342), (0.04245, 2.0, -0.6946), (-0.005957, 2.0, -0.6946), (-0.05436, 2.0, -0.6946), (-0.1028, 2.0, -0.6946), (-0.1028, -2.0, -0.6946), (-0.05436, -2.0, -0.6946), (-0.005957, -2.0, -0.6946), (0.04245, -2.0, -0.6946), (0.181, 2.0, 1.305), (0.181, 2.0, -0.6946), (0.181, -2.0, -0.6946), (0.181, -2.0, 1.305), (-0.005957, -1.623, -0.6946), (-0.05436, -1.623, -0.6946), (-0.1028, -1.623, -0.6946), (-0.1512, -1.623, -0.6946), (-0.1512, -1.623, 1.305), (-0.1028, -1.623, 0.4342), (-0.05436, -1.623, 0.03875), (-0.005957, -1.623, 0.03875), (0.04245, -1.623, 0.4342), (0.09086, -1.623, 1.305), (0.181, -1.623, 1.168), (0.181, -1.623, -0.6946), (0.09086, -1.623, -0.6946), (0.04245, -1.623, -0.6946), (-0.05436, -1.811, -0.6946), (-0.1028, -1.811, -0.6946), (-0.1512, -1.811, -0.6946), (-0.1512, -1.811, 1.305), (-0.1028, -1.811, 0.4342), (-0.05436, -1.811, 0.03875), (-0.005957, -1.811, 0.03875), (0.04245, -1.811, -0.3113), (0.09086, -1.811, -0.2876), (0.181, -1.811, -0.2876), (0.181, -1.811, -0.6946), (0.09086, -1.811, -0.6946), (0.04245, -1.811, -0.6946), (-0.005957, -1.811, -0.6946), (-0.005957, -1.717, -0.6946), (-0.05436, -1.717, -0.6946), (-0.1028, -1.717, -0.6946), (-0.1512, -1.717, -0.6946), (-0.1512, -1.717, 1.305), (-0.1028, -1.717, 0.4342), (-0.05436, -1.717, 0.03875), (-0.005957, -1.717, 0.03875), (0.04245, -1.717, 0.06144), (0.09086, -1.717, 0.1661), (0.181, -1.717, -0.042), (0.181, -1.717, -0.6946), (0.09086, -1.717, -0.6946), (0.04245, -1.717, -0.6946), (-0.05436, -1.906, -0.6946), (-0.1028, -1.906, -0.6946), (-0.1512, -1.906, -0.6946), (-0.1512, -1.906, 1.305), (-0.1028, -1.906, 0.4342), (-0.05436, -1.906, 0.03875), (-0.005957, -1.906, 0.03875), (0.04245, -1.906, 0.06144), (0.09086, -1.906, 0.2787), (0.181, -1.906, 0.2787), (0.181, -1.906, -0.6946), (0.09086, -1.906, -0.6946), (0.04245, -1.906, -0.6946), (-0.005957, -1.906, -0.6946)], [], [(72, 0, 1, 73), (78, 7, 27, 79), (16, 12, 4, 5), (11, 23, 6, 7), (81, 6, 23, 82), (1, 0, 20, 8), (8, 20, 21, 9), (9, 21, 22, 10), (10, 22, 23, 11), (2, 3, 15, 19), (19, 15, 14, 18), (18, 14, 13, 17), (17, 13, 12, 16), (77, 11, 7, 78), (73, 1, 8, 74), (74, 8, 9, 75), (75, 9, 10, 76), (76, 10, 11, 77), (5, 4, 24, 25), (7, 6, 26, 27), (71, 20, 0, 72), (70, 21, 20, 71), (83, 22, 21, 70), (82, 23, 22, 83), (80, 26, 6, 81), (79, 27, 26, 80), (24, 38, 39, 25), (25, 39, 40, 5), (16, 41, 28, 17), (17, 28, 29, 18), (18, 29, 30, 19), (19, 30, 31, 2), (13, 35, 36, 12), (14, 34, 35, 13), (15, 33, 34, 14), (3, 32, 33, 15), (12, 36, 37, 4), (5, 40, 41, 16), (4, 37, 38, 24), (2, 31, 32, 3), (66, 51, 52, 67), (67, 52, 53, 68), (69, 54, 55, 56), (56, 55, 42, 57), (57, 42, 43, 58), (58, 43, 44, 59), (63, 48, 49, 64), (62, 47, 48, 63), (61, 46, 47, 62), (60, 45, 46, 61), (64, 49, 50, 65), (68, 53, 54, 69), (65, 50, 51, 66), (59, 44, 45, 60), (31, 59, 60, 32), (37, 65, 66, 38), (40, 68, 69, 41), (36, 64, 65, 37), (32, 60, 61, 33), (33, 61, 62, 34), (34, 62, 63, 35), (35, 63, 64, 36), (30, 58, 59, 31), (29, 57, 58, 30), (28, 56, 57, 29), (41, 69, 56, 28), (39, 67, 68, 40), (38, 66, 67, 39), (51, 79, 80, 52), (52, 80, 81, 53), (54, 82, 83, 55), (55, 83, 70, 42), (42, 70, 71, 43), (43, 71, 72, 44), (48, 76, 77, 49), (47, 75, 76, 48), (46, 74, 75, 47), (45, 73, 74, 46), (49, 77, 78, 50), (53, 81, 82, 54), (50, 78, 79, 51), (44, 72, 73, 45)])
me_cube_009.polygons.foreach_set('use_smooth', [True] * 82)
_uv = me_cube_009.uv_layers.new(name='UVMap')
_uv.uv.foreach_set('vector', [0.375, 0.7441, 0.375, 0.75, 0.625, 0.75, 0.625, 0.7441, 0.625, 0.7441, 0.625, 0.75, 0.625, 0.75, 0.625, 0.7441, 0.375, 0.5, 0.625, 0.5, 0.625, 0.5, 0.375, 0.5, 0.625, 0.75, 0.375, 0.75, 0.375, 0.75, 0.625, 0.75, 0.375, 0.7441, 0.375, 0.75, 0.375, 0.75, 0.375, 0.7441, 0.625, 0.75, 0.375, 0.75, 0.375, 0.75, 0.625, 0.75, 0.625, 0.75, 0.375, 0.75, 0.375, 0.75, 0.625, 0.75, 0.625, 0.75, 0.375, 0.75, 0.375, 0.75, 0.625, 0.75, 0.625, 0.75, 0.375, 0.75, 0.375, 0.75, 0.625, 0.75, 0.375, 0.5, 0.625, 0.5, 0.625, 0.5, 0.375, 0.5, 0.375, 0.5, 0.625, 0.5, 0.625, 0.5, 0.375, 0.5, 0.375, 0.5, 0.625, 0.5, 0.625, 0.5, 0.375, 0.5, 0.375, 0.5, 0.625, 0.5, 0.625, 0.5, 0.375, 0.5, 0.625, 0.7441, 0.625, 0.75, 0.625, 0.75, 0.625, 0.7441, 0.625, 0.7441, 0.625, 0.75, 0.625, 0.75, 0.625, 0.7441, 0.625, 0.7441, 0.625, 0.75, 0.625, 0.75, 0.625, 0.7441, 0.625, 0.7441, 0.625, 0.75, 0.625, 0.75, 0.625, 0.7441, 0.625, 0.7441, 0.625, 0.75, 0.625, 0.75, 0.625, 0.7441, 0.375, 0.5, 0.625, 0.5, 0.625, 0.5, 0.375, 0.5, 0.625, 0.75, 0.375, 0.75, 0.375, 0.75, 0.625, 0.75, 0.375, 0.7441, 0.375, 0.75, 0.375, 0.75, 0.375, 0.7441, 0.375, 0.7441, 0.375, 0.75, 0.375, 0.75, 0.375, 0.7441, 0.375, 0.7441, 0.375, 0.75, 0.375, 0.75, 0.375, 0.7441, 0.375, 0.7441, 0.375, 0.75, 0.375, 0.75, 0.375, 0.7441, 0.375, 0.7441, 0.375, 0.75, 0.375, 0.75, 0.375, 0.7441, 0.625, 0.7441, 0.625, 0.75, 0.375, 0.75, 0.375, 0.7441, 0.625, 0.5, 0.625, 0.7264, 0.375, 0.7264, 0.375, 0.5, 0.375, 0.5, 0.375, 0.7264, 0.375, 0.7264, 0.375, 0.5, 0.375, 0.5, 0.375, 0.7264, 0.375, 0.7264, 0.375, 0.5, 0.375, 0.5, 0.375, 0.7264, 0.375, 0.7264, 0.375, 0.5, 0.375, 0.5, 0.375, 0.7264, 0.375, 0.7264, 0.375, 0.5, 0.375, 0.5, 0.375, 0.7264, 0.375, 0.7264, 0.375, 0.5, 0.625, 0.5, 0.625, 0.7264, 0.625, 0.7264, 0.625, 0.5, 0.625, 0.5, 0.625, 0.7264, 0.625, 0.7264, 0.625, 0.5, 0.625, 0.5, 0.625, 0.7264, 0.625, 0.7264, 0.625, 0.5, 0.625, 0.5, 0.625, 0.7264, 0.625, 0.7264, 0.625, 0.5, 0.625, 0.5, 0.625, 0.7264, 0.625, 0.7264, 0.625, 0.5, 0.375, 0.5, 0.375, 0.7264, 0.375, 0.7264, 0.375, 0.5, 0.625, 0.5, 0.625, 0.7264, 0.625, 0.7264, 0.625, 0.5, 0.375, 0.5, 0.375, 0.7264, 0.625, 0.7264, 0.625, 0.5, 0.625, 0.7323, 0.625, 0.7382, 0.375, 0.7382, 0.375, 0.7323, 0.375, 0.7323, 0.375, 0.7382, 0.375, 0.7382, 0.375, 0.7323, 0.375, 0.7323, 0.375, 0.7382, 0.375, 0.7382, 0.375, 0.7323, 0.375, 0.7323, 0.375, 0.7382, 0.375, 0.7382, 0.375, 0.7323, 0.375, 0.7323, 0.375, 0.7382, 0.375, 0.7382, 0.375, 0.7323, 0.375, 0.7323, 0.375, 0.7382, 0.375, 0.7382, 0.375, 0.7323, 0.625, 0.7323, 0.625, 0.7382, 0.625, 0.7382, 0.625, 0.7323, 0.625, 0.7323, 0.625, 0.7382, 0.625, 0.7382, 0.625, 0.7323, 0.625, 0.7323, 0.625, 0.7382, 0.625, 0.7382, 0.625, 0.7323, 0.625, 0.7323, 0.625, 0.7382, 0.625, 0.7382, 0.625, 0.7323, 0.625, 0.7323, 0.625, 0.7382, 0.625, 0.7382, 0.625, 0.7323, 0.375, 0.7323, 0.375, 0.7382, 0.375, 0.7382, 0.375, 0.7323, 0.625, 0.7323, 0.625, 0.7382, 0.625, 0.7382, 0.625, 0.7323, 0.375, 0.7323, 0.375, 0.7382, 0.625, 0.7382, 0.625, 0.7323, 0.375, 0.7264, 0.375, 0.7323, 0.625, 0.7323, 0.625, 0.7264, 0.625, 0.7264, 0.625, 0.7323, 0.625, 0.7323, 0.625, 0.7264, 0.375, 0.7264, 0.375, 0.7323, 0.375, 0.7323, 0.375, 0.7264, 0.625, 0.7264, 0.625, 0.7323, 0.625, 0.7323, 0.625, 0.7264, 0.625, 0.7264, 0.625, 0.7323, 0.625, 0.7323, 0.625, 0.7264, 0.625, 0.7264, 0.625, 0.7323, 0.625, 0.7323, 0.625, 0.7264, 0.625, 0.7264, 0.625, 0.7323, 0.625, 0.7323, 0.625, 0.7264, 0.625, 0.7264, 0.625, 0.7323, 0.625, 0.7323, 0.625, 0.7264, 0.375, 0.7264, 0.375, 0.7323, 0.375, 0.7323, 0.375, 0.7264, 0.375, 0.7264, 0.375, 0.7323, 0.375, 0.7323, 0.375, 0.7264, 0.375, 0.7264, 0.375, 0.7323, 0.375, 0.7323, 0.375, 0.7264, 0.375, 0.7264, 0.375, 0.7323, 0.375, 0.7323, 0.375, 0.7264, 0.375, 0.7264, 0.375, 0.7323, 0.375, 0.7323, 0.375, 0.7264, 0.625, 0.7264, 0.625, 0.7323, 0.375, 0.7323, 0.375, 0.7264, 0.625, 0.7382, 0.625, 0.7441, 0.375, 0.7441, 0.375, 0.7382, 0.375, 0.7382, 0.375, 0.7441, 0.375, 0.7441, 0.375, 0.7382, 0.375, 0.7382, 0.375, 0.7441, 0.375, 0.7441, 0.375, 0.7382, 0.375, 0.7382, 0.375, 0.7441, 0.375, 0.7441, 0.375, 0.7382, 0.375, 0.7382, 0.375, 0.7441, 0.375, 0.7441, 0.375, 0.7382, 0.375, 0.7382, 0.375, 0.7441, 0.375, 0.7441, 0.375, 0.7382, 0.625, 0.7382, 0.625, 0.7441, 0.625, 0.7441, 0.625, 0.7382, 0.625, 0.7382, 0.625, 0.7441, 0.625, 0.7441, 0.625, 0.7382, 0.625, 0.7382, 0.625, 0.7441, 0.625, 0.7441, 0.625, 0.7382, 0.625, 0.7382, 0.625, 0.7441, 0.625, 0.7441, 0.625, 0.7382, 0.625, 0.7382, 0.625, 0.7441, 0.625, 0.7441, 0.625, 0.7382, 0.375, 0.7382, 0.375, 0.7441, 0.375, 0.7441, 0.375, 0.7382, 0.625, 0.7382, 0.625, 0.7441, 0.625, 0.7441, 0.625, 0.7382, 0.375, 0.7382, 0.375, 0.7441, 0.625, 0.7441, 0.625, 0.7382])
me_cube_009.update()
me_cube_010 = bpy.data.meshes.new('Cube.010')
me_cube_010.from_pydata([(-0.1512, -2.0, -0.6946), (-0.1512, -2.0, 1.305), (-0.1512, -1.2, -0.6946), (-0.1512, -1.2, 1.305), (0.09086, -1.2, 1.305), (0.09086, -1.2, -0.6946), (0.09086, -2.0, -0.6946), (0.09086, -2.0, 1.305), (-0.1028, -2.0, 0.4342), (-0.05436, -2.0, 0.03875), (-0.005957, -2.0, 0.03875), (0.04245, -2.0, 0.4342), (0.04245, -1.2, 0.4342), (-0.005957, -1.2, 0.03875), (-0.05436, -1.2, 0.03875), (-0.1028, -1.2, 0.4342), (0.04245, -1.2, -0.6946), (-0.005957, -1.2, -0.6946), (-0.05436, -1.2, -0.6946), (-0.1028, -1.2, -0.6946), (-0.1028, -2.0, -0.6946), (-0.05436, -2.0, -0.6946), (-0.005957, -2.0, -0.6946), (0.04245, -2.0, -0.6946), (0.181, -1.2, 1.305), (0.181, -1.2, -0.6946), (0.181, -2.0, -0.6946), (0.181, -2.0, 1.305)], [], [(1, 3, 2, 0), (16, 12, 4, 5), (11, 23, 6, 7), (23, 16, 5, 6), (0, 2, 19, 20), (20, 19, 18, 21), (21, 18, 17, 22), (1, 0, 20, 8), (8, 20, 21, 9), (9, 21, 22, 10), (10, 22, 23, 11), (2, 3, 15, 19), (19, 15, 14, 18), (18, 14, 13, 17), (17, 13, 12, 16), (5, 4, 24, 25), (7, 6, 26, 27), (22, 17, 16, 23), (27, 24, 4, 7), (7, 4, 12, 11), (8, 15, 3, 1), (9, 14, 15, 8), (10, 13, 14, 9), (11, 12, 13, 10), (26, 25, 24, 27), (6, 5, 25, 26)])
me_cube_010.polygons.foreach_set('use_smooth', [True] * 26)
_uv = me_cube_010.uv_layers.new(name='UVMap')
_uv.uv.foreach_set('vector', [0.625, 0.75, 0.625, 0.5, 0.375, 0.5, 0.375, 0.75, 0.375, 0.5, 0.625, 0.5, 0.625, 0.5, 0.375, 0.5, 0.625, 0.75, 0.375, 0.75, 0.375, 0.75, 0.625, 0.75, 0.375, 0.75, 0.375, 0.5, 0.375, 0.5, 0.375, 0.75, 0.375, 0.75, 0.375, 0.5, 0.375, 0.5, 0.375, 0.75, 0.375, 0.75, 0.375, 0.5, 0.375, 0.5, 0.375, 0.75, 0.375, 0.75, 0.375, 0.5, 0.375, 0.5, 0.375, 0.75, 0.625, 0.75, 0.375, 0.75, 0.375, 0.75, 0.625, 0.75, 0.625, 0.75, 0.375, 0.75, 0.375, 0.75, 0.625, 0.75, 0.625, 0.75, 0.375, 0.75, 0.375, 0.75, 0.625, 0.75, 0.625, 0.75, 0.375, 0.75, 0.375, 0.75, 0.625, 0.75, 0.375, 0.5, 0.625, 0.5, 0.625, 0.5, 0.375, 0.5, 0.375, 0.5, 0.625, 0.5, 0.625, 0.5, 0.375, 0.5, 0.375, 0.5, 0.625, 0.5, 0.625, 0.5, 0.375, 0.5, 0.375, 0.5, 0.625, 0.5, 0.625, 0.5, 0.375, 0.5, 0.375, 0.5, 0.625, 0.5, 0.625, 0.5, 0.375, 0.5, 0.625, 0.75, 0.375, 0.75, 0.375, 0.75, 0.625, 0.75, 0.375, 0.75, 0.375, 0.5, 0.375, 0.5, 0.375, 0.75, 0.625, 0.75, 0.625, 0.5, 0.625, 0.5, 0.625, 0.75, 0.625, 0.75, 0.625, 0.5, 0.625, 0.5, 0.625, 0.75, 0.625, 0.75, 0.625, 0.5, 0.625, 0.5, 0.625, 0.75, 0.625, 0.75, 0.625, 0.5, 0.625, 0.5, 0.625, 0.75, 0.625, 0.75, 0.625, 0.5, 0.625, 0.5, 0.625, 0.75, 0.625, 0.75, 0.625, 0.5, 0.625, 0.5, 0.625, 0.75, 0.375, 0.75, 0.375, 0.5, 0.625, 0.5, 0.625, 0.75, 0.375, 0.75, 0.375, 0.5, 0.375, 0.5, 0.375, 0.75])
me_cube_010.update()
me_cube_011 = bpy.data.meshes.new('Cube.011')
me_cube_011.from_pydata([(-1.0, -2.0, -1.389), (-1.0, -2.0, 0.611), (-1.0, 2.0, -1.389), (-1.0, 2.0, 0.611), (1.0, -2.0, -1.389), (1.0, -2.0, 0.611), (1.0, 2.0, -1.389), (1.0, 2.0, 0.611), (0.6, 2.0, -1.389), (0.2, 2.0, -1.389), (-0.2, 2.0, -1.389), (-0.6, 2.0, -1.389), (-0.6, 2.0, 0.611), (-0.2, 2.0, 0.611), (0.2, 2.0, 0.611), (0.6, 2.0, 0.611), (-0.6, -2.0, -1.389), (-0.2, -2.0, -1.389), (0.2, -2.0, -1.389), (0.6, -2.0, -1.389), (0.6, -2.0, 0.611), (0.2, -2.0, 0.611), (-0.2, -2.0, 0.611), (-0.6, -2.0, 0.611), (0.0, 2.0, -1.389), (0.0, -2.0, -1.389), (0.1, -2.0, -1.389), (0.1, 2.0, -1.389), (-0.1, 2.0, -1.389), (-0.1, -2.0, -1.389), (0.05, 2.0, -1.389), (0.05, -2.0, -1.389), (-0.05, -2.0, -1.389), (-0.05, 2.0, -1.389), (-0.15, 2.0, -1.389), (-0.15, -2.0, -1.389), (0.15, -2.0, -1.389), (0.15, 2.0, -1.389)], [], [(0, 1, 3, 2), (8, 15, 7, 6), (6, 7, 5, 4), (16, 23, 1, 0), (27, 37, 9, 8, 6, 4, 19, 18, 36, 26, 31, 25, 32, 29, 35, 17, 16, 0, 2, 11, 10, 34, 28, 33, 24, 30), (13, 12, 3, 1, 23, 22), (4, 5, 20, 19), (19, 20, 21, 18), (21, 22, 17, 35, 29, 32, 25, 31, 26, 36, 18), (17, 22, 23, 16), (2, 3, 12, 11), (11, 12, 13, 10), (9, 14, 15, 8), (13, 14, 9, 37, 27, 30, 24, 33, 28, 34, 10), (21, 14, 13, 22), (15, 14, 21, 20, 5, 7)])
me_cube_011.polygons.foreach_set('use_smooth', [True] * 16)
_uv = me_cube_011.uv_layers.new(name='UVMap')
_uv.uv.foreach_set('vector', [0.375, 0.0, 0.625, 0.0, 0.625, 0.25, 0.375, 0.25, 0.375, 0.45, 0.625, 0.45, 0.625, 0.5, 0.375, 0.5, 0.375, 0.5, 0.625, 0.5, 0.625, 0.75, 0.375, 0.75, 0.375, 0.95, 0.625, 0.95, 0.625, 1.0, 0.375, 1.0, 0.2625, 0.5, 0.2688, 0.5, 0.275, 0.5, 0.325, 0.5, 0.375, 0.5, 0.375, 0.75, 0.325, 0.75, 0.275, 0.75, 0.2687, 0.75, 0.2625, 0.75, 0.2562, 0.75, 0.25, 0.75, 0.2438, 0.75, 0.2375, 0.75, 0.2313, 0.75, 0.225, 0.75, 0.175, 0.75, 0.125, 0.75, 0.125, 0.5, 0.175, 0.5, 0.225, 0.5, 0.2312, 0.5, 0.2375, 0.5, 0.2438, 0.5, 0.25, 0.5, 0.2562, 0.5, 0.775, 0.5, 0.825, 0.5, 0.875, 0.5, 0.875, 0.75, 0.825, 0.75, 0.775, 0.75, 0.375, 0.75, 0.625, 0.75, 0.625, 0.8, 0.375, 0.8, 0.375, 0.8, 0.625, 0.8, 0.625, 0.85, 0.375, 0.85, 0.625, 0.85, 0.625, 0.9, 0.375, 0.9, 0.375, 0.8938, 0.375, 0.8875, 0.375, 0.8813, 0.375, 0.875, 0.375, 0.8687, 0.375, 0.8625, 0.375, 0.8562, 0.375, 0.85, 0.375, 0.9, 0.625, 0.9, 0.625, 0.95, 0.375, 0.95, 0.375, 0.25, 0.625, 0.25, 0.625, 0.3, 0.375, 0.3, 0.375, 0.3, 0.625, 0.3, 0.625, 0.35, 0.375, 0.35, 0.375, 0.4, 0.625, 0.4, 0.625, 0.45, 0.375, 0.45, 0.625, 0.35, 0.625, 0.4, 0.375, 0.4, 0.375, 0.3938, 0.375, 0.3875, 0.375, 0.3812, 0.375, 0.375, 0.375, 0.3688, 0.375, 0.3625, 0.375, 0.3562, 0.375, 0.35, 0.725, 0.75, 0.725, 0.5, 0.625, 0.35, 0.775, 0.75, 0.675, 0.5, 0.725, 0.5, 0.725, 0.75, 0.675, 0.75, 0.625, 0.75, 0.625, 0.5])
me_cube_011.update()

# ---- objects
ob_cube_004 = bpy.data.objects.new('Cube.004', me_cube_014)
ob_cube_006 = bpy.data.objects.new('Cube.006', me_cube_016)
ob_cube_002 = bpy.data.objects.new('Cube.002', me_cube_017)
ob_cube_007 = bpy.data.objects.new('Cube.007', me_cube_019)
ob_cube_008 = bpy.data.objects.new('Cube.008', me_cube_020)
ob_cube_009 = bpy.data.objects.new('Cube.009', me_cube_021)
ob_cube_005 = bpy.data.objects.new('Cube.005', me_cube_022)
ob_cube_012 = bpy.data.objects.new('Cube.012', me_cube_006)
ob_cube_013 = bpy.data.objects.new('Cube.013', me_cube_007)
ob_cube_001 = bpy.data.objects.new('Cube.001', me_cube_008)
ob_cube_003 = bpy.data.objects.new('Cube.003', me_cube_009)
ob_cube_010 = bpy.data.objects.new('Cube.010', me_cube_010)
ob_cube_011 = bpy.data.objects.new('Cube.011', me_cube_011)

# ---- transforms, parenting, visibility, modifiers, constraints
ob_cube_004.location = (1.984, 2.401, 0.01045)
ob_cube_004.rotation_euler = (0.0, -0.0, 1.571)
ob_cube_004.scale = (1.2, 1.0, 0.03)
_m = ob_cube_004.modifiers.new('Smooth by Angle', 'NODES')
_m.node_group = ng_smooth_by_angle
_m.use_pin_to_last = True
_m.show_group_selector = False
ob_cube_006.location = (1.984, 3.783, -0.01039)
ob_cube_006.rotation_euler = (0.0, -0.0, 1.571)
ob_cube_006.scale = (1.2, 1.0, 0.03)
_m = ob_cube_006.modifiers.new('Smooth by Angle', 'NODES')
_m.node_group = ng_smooth_by_angle
_m.use_pin_to_last = True
_m.show_group_selector = False
ob_cube_002.location = (1.984, 1.02, -0.01039)
ob_cube_002.rotation_euler = (0.0, -0.0, -1.571)
ob_cube_002.scale = (1.2, 1.0, 0.03)
_m = ob_cube_002.modifiers.new('Smooth by Angle', 'NODES')
_m.node_group = ng_smooth_by_angle
_m.use_pin_to_last = True
_m.show_group_selector = False
ob_cube_007.location = (0.2238, 2.0, -0.01039)
ob_cube_007.scale = (1.5, 1.0, 0.03)
_m = ob_cube_007.modifiers.new('Smooth by Angle', 'NODES')
_m.node_group = ng_smooth_by_angle
_m.use_pin_to_last = True
_m.show_group_selector = False
ob_cube_008.location = (-1.003, 0.2761, 0.01855)
ob_cube_008.scale = (0.1771, 0.1771, -0.02233)
ob_cube_009.location = (-0.2015, 0.2761, 0.01855)
ob_cube_009.scale = (0.1771, 0.1771, -0.02233)
ob_cube_005.location = (-0.5987, 0.2761, 0.01855)
ob_cube_005.scale = (0.1771, 0.1771, -0.02233)
ob_cube_012.location = (-1.5, 2.0, 0.05101)
ob_cube_012.scale = (0.9147, 1.0, 0.02201)
_m = ob_cube_012.modifiers.new('Smooth by Angle.001', 'NODES')
_m.node_group = ng_smooth_by_angle_002
_m.use_pin_to_last = True
_m.show_group_selector = False
ob_cube_013.location = (-1.5, 2.0, 0.01045)
ob_cube_013.scale = (1.5, 1.0, 0.03)
_m = ob_cube_013.modifiers.new('Smooth by Angle', 'NODES')
_m.node_group = ng_smooth_by_angle_001
_m.use_pin_to_last = True
_m.show_group_selector = False
ob_cube_001.location = (-4.999, 3.783, -0.01039)
ob_cube_001.rotation_euler = (0.0, -0.0, -1.571)
ob_cube_001.scale = (-1.2, 1.0, 0.03)
_m = ob_cube_001.modifiers.new('Smooth by Angle', 'NODES')
_m.node_group = ng_smooth_by_angle
_m.use_pin_to_last = True
_m.show_group_selector = False
ob_cube_003.location = (-4.997, 1.02, -0.01039)
ob_cube_003.rotation_euler = (0.0, -0.0, 1.571)
ob_cube_003.scale = (-1.2, 1.0, 0.03)
_m = ob_cube_003.modifiers.new('Smooth by Angle', 'NODES')
_m.node_group = ng_smooth_by_angle
_m.use_pin_to_last = True
_m.show_group_selector = False
ob_cube_010.location = (-3.226, 2.0, -0.01039)
ob_cube_010.scale = (-1.5, 1.0, 0.03)
_m = ob_cube_010.modifiers.new('Smooth by Angle', 'NODES')
_m.node_group = ng_smooth_by_angle
_m.use_pin_to_last = True
_m.show_group_selector = False
ob_cube_011.location = (-4.996, 2.401, 0.01045)
ob_cube_011.rotation_euler = (0.0, -0.0, 1.571)
ob_cube_011.scale = (1.2, 1.0, 0.03)
_m = ob_cube_011.modifiers.new('Smooth by Angle', 'NODES')
_m.node_group = ng_smooth_by_angle_003
_m.use_pin_to_last = True
_m.show_group_selector = False

# ---- collection membership
col_collection.objects.link(ob_cube_004)
col_collection.objects.link(ob_cube_006)
col_collection.objects.link(ob_cube_002)
col_collection.objects.link(ob_cube_007)
col_collection.objects.link(ob_cube_008)
col_collection.objects.link(ob_cube_009)
col_collection.objects.link(ob_cube_005)
col_collection.objects.link(ob_cube_012)
col_collection.objects.link(ob_cube_013)
col_collection.objects.link(ob_cube_001)
col_collection.objects.link(ob_cube_003)
col_collection.objects.link(ob_cube_010)
col_collection.objects.link(ob_cube_011)

# ---- scene / render settings (as saved in the file)
scene.frame_start = 1; scene.frame_end = 250; scene.frame_set(1)
scene.render.engine = 'BLENDER_EEVEE_NEXT'
bpy.context.view_layer.update()

# ---- added for rendering (the .blend has no active camera and no usable light): camera, sun
cam_auto = bpy.data.cameras.new('AutoCamera')
cam_auto.lens = 50.0
cam_auto.sensor_width = 36.0
cam_auto.clip_end = 1000.0
ob_auto_camera = bpy.data.objects.new('AutoCamera', cam_auto)
scene.collection.objects.link(ob_auto_camera)
ob_auto_camera.location = (9.3074, -10.978, 8.67)
ob_auto_camera.rotation_euler = (1.09748, -7.21219e-08, 0.694738)
scene.camera = ob_auto_camera
light_auto_sun = bpy.data.lights.new('AutoSun', 'SUN')
light_auto_sun.energy = 3.0
light_auto_sun.angle = 0.0523599
ob_auto_sun = bpy.data.objects.new('AutoSun', light_auto_sun)
scene.collection.objects.link(ob_auto_sun)
ob_auto_sun.rotation_euler = (0.872665, 0.174533, 0.523599)
bpy.context.view_layer.update()
